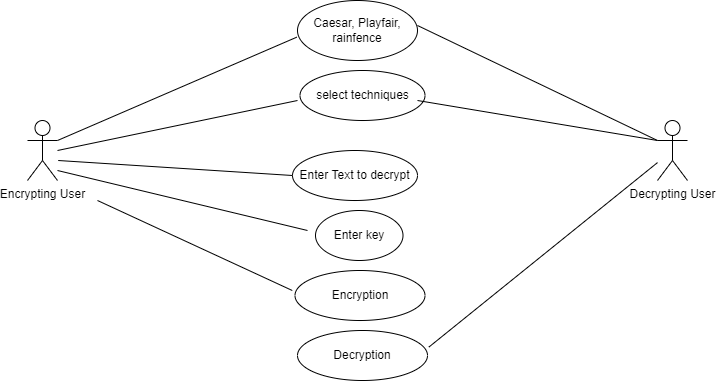

The diagram above was exported from draw.io. Its source (the exported page's mxGraphModel, read from the mxfile embedded in the PNG):
<mxGraphModel dx="782" dy="371" grid="1" gridSize="10" guides="1" tooltips="1" connect="1" arrows="1" fold="1" page="1" pageScale="1" pageWidth="850" pageHeight="1100" math="0" shadow="0">
  <root>
    <mxCell id="0" />
    <mxCell id="1" parent="0" />
    <mxCell id="dqNWp8heC4e5GfZNr0Qf-1" value="Encrypting User" style="shape=umlActor;verticalLabelPosition=bottom;verticalAlign=top;html=1;outlineConnect=0;" vertex="1" parent="1">
      <mxGeometry x="50" y="180" width="30" height="60" as="geometry" />
    </mxCell>
    <mxCell id="dqNWp8heC4e5GfZNr0Qf-6" value="Decrypting User" style="shape=umlActor;verticalLabelPosition=bottom;verticalAlign=top;html=1;outlineConnect=0;" vertex="1" parent="1">
      <mxGeometry x="680" y="180" width="30" height="60" as="geometry" />
    </mxCell>
    <mxCell id="dqNWp8heC4e5GfZNr0Qf-11" value="" style="endArrow=none;html=1;rounded=0;entryX=-0.006;entryY=-0.111;entryDx=0;entryDy=0;entryPerimeter=0;" edge="1" parent="1">
      <mxGeometry width="50" height="50" relative="1" as="geometry">
        <mxPoint x="80" y="200" as="sourcePoint" />
        <mxPoint x="319.28" y="96.66999999999996" as="targetPoint" />
      </mxGeometry>
    </mxCell>
    <mxCell id="dqNWp8heC4e5GfZNr0Qf-13" value="" style="endArrow=none;html=1;rounded=0;entryX=1;entryY=0.5;entryDx=0;entryDy=0;" edge="1" parent="1">
      <mxGeometry width="50" height="50" relative="1" as="geometry">
        <mxPoint x="680" y="200" as="sourcePoint" />
        <mxPoint x="440" y="85" as="targetPoint" />
      </mxGeometry>
    </mxCell>
    <mxCell id="dqNWp8heC4e5GfZNr0Qf-14" value="Enter Text to decrypt" style="ellipse;whiteSpace=wrap;html=1;" vertex="1" parent="1">
      <mxGeometry x="315" y="210" width="125" height="50" as="geometry" />
    </mxCell>
    <mxCell id="dqNWp8heC4e5GfZNr0Qf-15" value="" style="endArrow=none;html=1;rounded=0;entryX=0;entryY=0.5;entryDx=0;entryDy=0;" edge="1" parent="1" target="dqNWp8heC4e5GfZNr0Qf-14">
      <mxGeometry width="50" height="50" relative="1" as="geometry">
        <mxPoint x="80.72" y="220" as="sourcePoint" />
        <mxPoint x="320" y="116.66999999999996" as="targetPoint" />
      </mxGeometry>
    </mxCell>
    <mxCell id="dqNWp8heC4e5GfZNr0Qf-17" value="" style="endArrow=none;html=1;rounded=0;entryX=-0.021;entryY=0.4;entryDx=0;entryDy=0;entryPerimeter=0;" edge="1" parent="1" target="dqNWp8heC4e5GfZNr0Qf-18">
      <mxGeometry width="50" height="50" relative="1" as="geometry">
        <mxPoint x="120" y="260" as="sourcePoint" />
        <mxPoint x="320" y="280" as="targetPoint" />
      </mxGeometry>
    </mxCell>
    <mxCell id="dqNWp8heC4e5GfZNr0Qf-18" value="Encryption" style="ellipse;whiteSpace=wrap;html=1;" vertex="1" parent="1">
      <mxGeometry x="317.5" y="330" width="130" height="50" as="geometry" />
    </mxCell>
    <mxCell id="dqNWp8heC4e5GfZNr0Qf-20" value="Decryption" style="ellipse;whiteSpace=wrap;html=1;" vertex="1" parent="1">
      <mxGeometry x="320" y="390" width="130" height="50" as="geometry" />
    </mxCell>
    <mxCell id="dqNWp8heC4e5GfZNr0Qf-21" value="" style="endArrow=none;html=1;rounded=0;exitX=1.01;exitY=0.333;exitDx=0;exitDy=0;exitPerimeter=0;" edge="1" parent="1" source="dqNWp8heC4e5GfZNr0Qf-20" target="dqNWp8heC4e5GfZNr0Qf-6">
      <mxGeometry width="50" height="50" relative="1" as="geometry">
        <mxPoint x="390" y="320" as="sourcePoint" />
        <mxPoint x="440" y="270" as="targetPoint" />
      </mxGeometry>
    </mxCell>
    <mxCell id="dqNWp8heC4e5GfZNr0Qf-23" value="Caesar, Playfair,&lt;br&gt;rainfence" style="ellipse;whiteSpace=wrap;html=1;" vertex="1" parent="1">
      <mxGeometry x="320" y="60" width="120" height="60" as="geometry" />
    </mxCell>
    <mxCell id="dqNWp8heC4e5GfZNr0Qf-25" value="select techniques" style="ellipse;whiteSpace=wrap;html=1;" vertex="1" parent="1">
      <mxGeometry x="322.5" y="130" width="125" height="50" as="geometry" />
    </mxCell>
    <mxCell id="dqNWp8heC4e5GfZNr0Qf-26" value="" style="endArrow=none;html=1;rounded=0;" edge="1" parent="1">
      <mxGeometry width="50" height="50" relative="1" as="geometry">
        <mxPoint x="80" y="210" as="sourcePoint" />
        <mxPoint x="320" y="160" as="targetPoint" />
      </mxGeometry>
    </mxCell>
    <mxCell id="dqNWp8heC4e5GfZNr0Qf-27" value="" style="endArrow=none;html=1;rounded=0;" edge="1" parent="1">
      <mxGeometry width="50" height="50" relative="1" as="geometry">
        <mxPoint x="440" y="160" as="sourcePoint" />
        <mxPoint x="680" y="200" as="targetPoint" />
      </mxGeometry>
    </mxCell>
    <mxCell id="dqNWp8heC4e5GfZNr0Qf-28" value="Enter key" style="ellipse;whiteSpace=wrap;html=1;" vertex="1" parent="1">
      <mxGeometry x="338" y="270" width="87.5" height="50" as="geometry" />
    </mxCell>
    <mxCell id="dqNWp8heC4e5GfZNr0Qf-29" value="" style="endArrow=none;html=1;rounded=0;" edge="1" parent="1">
      <mxGeometry width="50" height="50" relative="1" as="geometry">
        <mxPoint x="80" y="230" as="sourcePoint" />
        <mxPoint x="330" y="290" as="targetPoint" />
      </mxGeometry>
    </mxCell>
  </root>
</mxGraphModel>